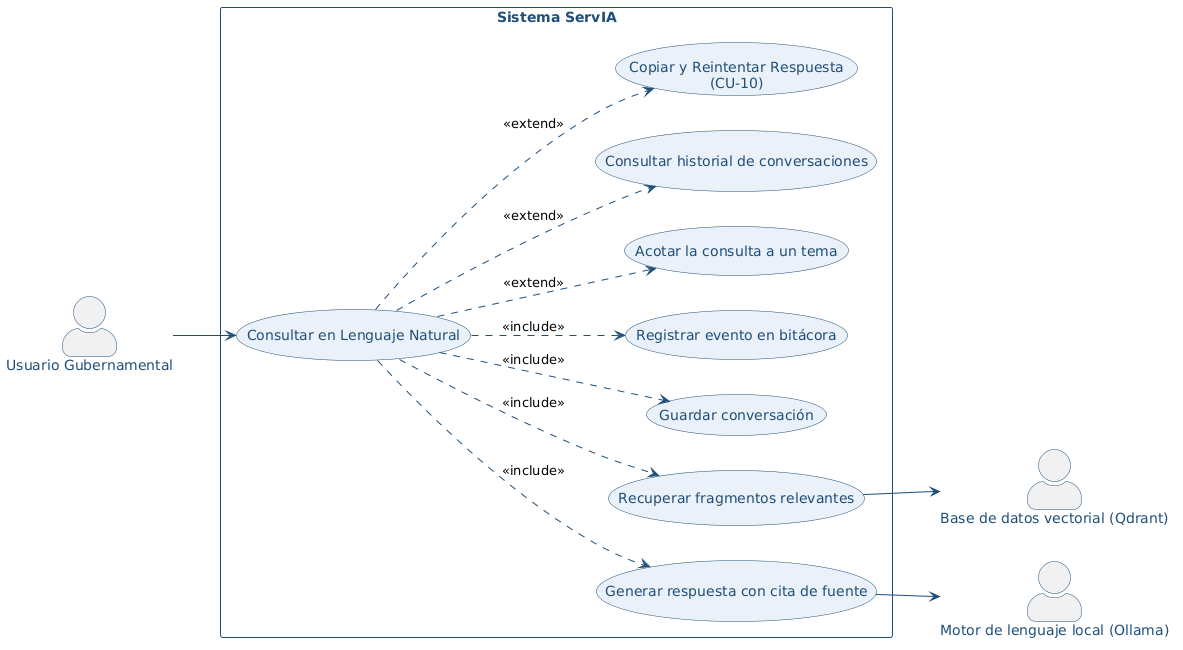

The diagram above was rendered by PlantUML. Its source (embedded in the PNG):
@startuml
left to right direction

skinparam backgroundColor white
skinparam actorStyle awesome
skinparam usecase {
  BackgroundColor #EAF1F8
  BorderColor #1F4E79
  FontColor #1F4E79
}
skinparam actor {
  BorderColor #1F4E79
  FontColor #1F4E79
}
skinparam rectangle {
  BorderColor #1F4E79
  FontColor #1F4E79
  FontStyle bold
}
skinparam ArrowColor #1F4E79
skinparam packageStyle rectangle

actor "Usuario Gubernamental" as UG
actor "Base de datos vectorial (Qdrant)" as QDRANT
actor "Motor de lenguaje local (Ollama)" as IA
rectangle "Sistema ServIA" {
  usecase "Consultar en Lenguaje Natural" as CU09
  usecase "Recuperar fragmentos relevantes" as S1
  usecase "Generar respuesta con cita de fuente" as S2
  usecase "Guardar conversación" as S3
  usecase "Registrar evento en bitácora" as S4
  usecase "Acotar la consulta a un tema" as S5
  usecase "Consultar historial de conversaciones" as S6
  usecase "Copiar y Reintentar Respuesta\n(CU-10)" as RCU10
}
UG --> CU09
S1 --> QDRANT
S2 --> IA
CU09 ..> S1 : <<include>>
CU09 ..> S2 : <<include>>
CU09 ..> S3 : <<include>>
CU09 ..> S4 : <<include>>
CU09 ..> S5 : <<extend>>
CU09 ..> S6 : <<extend>>
CU09 ..> RCU10 : <<extend>>
@enduml